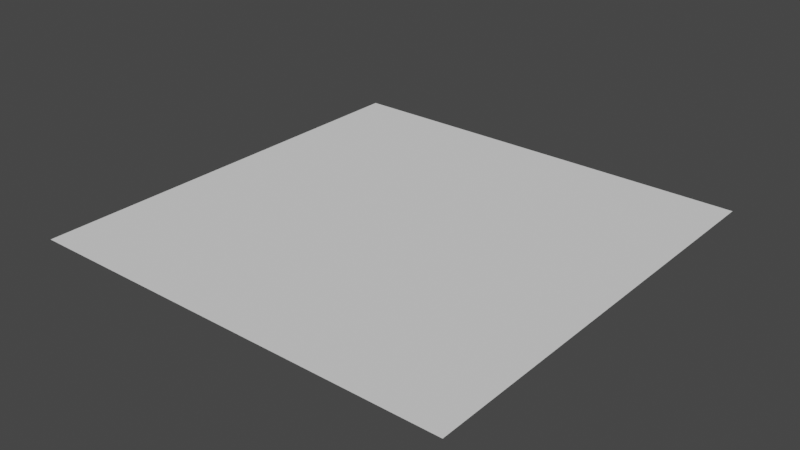# Source: FlatTerrain.blend  (saved by Blender 3.1.7; exported with 4.5.12 LTS)
import bpy
from mathutils import Matrix  # noqa: F401  (used for matrix-valued properties, if any)

bpy.ops.wm.read_factory_settings(use_empty=True)
scene = bpy.context.scene
scene.name = 'Scene'

# ---- collections
col_collection = bpy.data.collections.new('Collection'); scene.collection.children.link(col_collection)

# ---- world
world_world = bpy.data.worlds.new('World'); scene.world = world_world
world_world.use_nodes = True; world_world.node_tree.nodes.clear()
_N = world_world.node_tree.nodes; _L = world_world.node_tree.links
n0 = _N.new('ShaderNodeOutputWorld'); n0.name = 'World Output'; n0.location = (300, 300)
n1 = _N.new('ShaderNodeBackground'); n1.name = 'Background'; n1.location = (10, 300)
n1.inputs[0].default_value = (0.05088, 0.05088, 0.05088, 1.0)
_L.new(n1.outputs[0], n0.inputs[0])
n0.is_active_output = True
world_world.color = (0.05088, 0.05088, 0.05088)
world_world.use_sun_shadow = False
world_world.sun_shadow_jitter_overblur = 0.0

# ---- meshes
me_plane_001 = bpy.data.meshes.new('Plane.001')
me_plane_001.from_pydata([(-1.0, -1.0, 0.0), (1.0, -1.0, 0.0), (-1.0, 1.0, 0.0), (1.0, 1.0, 0.0), (-1.0, 0.0, 0.0), (0.0, -1.0, 0.0), (1.0, 0.0, 0.0), (0.0, 1.0, 0.0)], [], [(5, 6, 7, 4), (4, 0, 5), (7, 2, 4), (6, 3, 7), (5, 1, 6)])
_uv = me_plane_001.uv_layers.new(name='UVMap')
_uv.uv.foreach_set('vector', [0.5, 0.0, 1.0, 0.5, 0.5, 1.0, 0.0, 0.5, 0.0, 0.5, 0.0, 0.0, 0.5, 0.0, 0.5, 1.0, 0.0, 1.0, 0.0, 0.5, 1.0, 0.5, 1.0, 1.0, 0.5, 1.0, 0.5, 0.0, 1.0, 0.0, 1.0, 0.5])
me_plane_001.use_remesh_fix_poles = True
me_plane_001.use_remesh_preserve_attributes = False
me_plane_001.update()

# ---- objects
ob_plane = bpy.data.objects.new('Plane', me_plane_001)

# ---- transforms, parenting, visibility, modifiers, constraints
ob_plane.location = (0.0, 0.0, 0.0)
ob_plane.scale = (13.52, 13.52, 13.52)

# ---- collection membership
col_collection.objects.link(ob_plane)

# ---- scene / render settings (as saved in the file)
scene.frame_start = 1; scene.frame_end = 250; scene.frame_set(1)
scene.render.engine = 'BLENDER_EEVEE_NEXT'
scene.cycles.sampling_pattern = 'TABULATED_SOBOL'
scene.cycles.use_light_tree = False
scene.view_settings.view_transform = 'Filmic'
bpy.context.view_layer.update()

# ---- added for rendering (the .blend has no active camera and no usable light): camera, sun
cam_auto = bpy.data.cameras.new('AutoCamera')
cam_auto.lens = 50.0
cam_auto.sensor_width = 36.0
cam_auto.clip_end = 1000.0
ob_auto_camera = bpy.data.objects.new('AutoCamera', cam_auto)
scene.collection.objects.link(ob_auto_camera)
ob_auto_camera.location = (35.3802, -42.4562, 28.3042)
ob_auto_camera.rotation_euler = (1.09748, -7.21219e-08, 0.694738)
scene.camera = ob_auto_camera
light_auto_sun = bpy.data.lights.new('AutoSun', 'SUN')
light_auto_sun.energy = 3.0
light_auto_sun.angle = 0.0523599
ob_auto_sun = bpy.data.objects.new('AutoSun', light_auto_sun)
scene.collection.objects.link(ob_auto_sun)
ob_auto_sun.rotation_euler = (0.872665, 0.174533, 0.523599)
bpy.context.view_layer.update()
